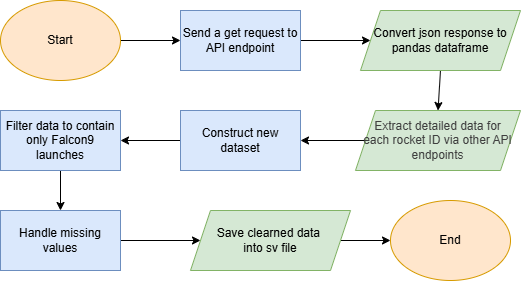

The diagram above was exported from draw.io. Its source (the exported page's mxGraphModel, read from the mxfile embedded in the PNG):
<mxGraphModel dx="473" dy="342" grid="1" gridSize="10" guides="1" tooltips="1" connect="1" arrows="1" fold="1" page="1" pageScale="1" pageWidth="850" pageHeight="1100" math="0" shadow="0">
  <root>
    <mxCell id="0" />
    <mxCell id="1" parent="0" />
    <mxCell id="5" style="edgeStyle=none;html=1;entryX=0;entryY=0.5;entryDx=0;entryDy=0;" edge="1" parent="1" source="2" target="22">
      <mxGeometry relative="1" as="geometry">
        <mxPoint x="370" y="250" as="targetPoint" />
      </mxGeometry>
    </mxCell>
    <mxCell id="2" value="Send a get request to API endpoint" style="rounded=0;whiteSpace=wrap;html=1;fillColor=#dae8fc;strokeColor=#6c8ebf;" vertex="1" parent="1">
      <mxGeometry x="190" y="220" width="120" height="60" as="geometry" />
    </mxCell>
    <mxCell id="4" style="edgeStyle=none;html=1;entryX=0;entryY=0.5;entryDx=0;entryDy=0;" edge="1" parent="1" source="3" target="2">
      <mxGeometry relative="1" as="geometry" />
    </mxCell>
    <mxCell id="3" value="Start" style="ellipse;whiteSpace=wrap;html=1;fillColor=#ffe6cc;strokeColor=#d79b00;" vertex="1" parent="1">
      <mxGeometry x="10" y="210" width="120" height="80" as="geometry" />
    </mxCell>
    <mxCell id="11" value="" style="edgeStyle=none;html=1;entryX=0.5;entryY=0;entryDx=0;entryDy=0;exitX=0.5;exitY=1;exitDx=0;exitDy=0;" edge="1" parent="1" source="22" target="26">
      <mxGeometry relative="1" as="geometry">
        <mxPoint x="430" y="280" as="sourcePoint" />
        <mxPoint x="430" y="330" as="targetPoint" />
      </mxGeometry>
    </mxCell>
    <mxCell id="16" value="" style="edgeStyle=none;html=1;" edge="1" parent="1" source="13" target="15">
      <mxGeometry relative="1" as="geometry" />
    </mxCell>
    <mxCell id="13" value="Construct new dataset" style="whiteSpace=wrap;html=1;fillColor=#dae8fc;strokeColor=#6c8ebf;rounded=0;" vertex="1" parent="1">
      <mxGeometry x="190" y="320" width="120" height="60" as="geometry" />
    </mxCell>
    <mxCell id="17" style="edgeStyle=none;html=1;exitX=0.5;exitY=1;exitDx=0;exitDy=0;" edge="1" parent="1" source="15" target="18">
      <mxGeometry relative="1" as="geometry">
        <mxPoint x="70" y="420" as="targetPoint" />
      </mxGeometry>
    </mxCell>
    <mxCell id="15" value="Filter data to contain only Falcon9 launches" style="whiteSpace=wrap;html=1;fillColor=#dae8fc;strokeColor=#6c8ebf;rounded=0;" vertex="1" parent="1">
      <mxGeometry x="10" y="320" width="120" height="60" as="geometry" />
    </mxCell>
    <mxCell id="20" value="" style="edgeStyle=none;html=1;entryX=0;entryY=0.5;entryDx=0;entryDy=0;" edge="1" parent="1" source="18" target="28">
      <mxGeometry relative="1" as="geometry">
        <mxPoint x="170" y="450" as="targetPoint" />
      </mxGeometry>
    </mxCell>
    <mxCell id="18" value="Handle missing values" style="rounded=0;whiteSpace=wrap;html=1;fillColor=#dae8fc;strokeColor=#6c8ebf;" vertex="1" parent="1">
      <mxGeometry x="10" y="420" width="120" height="60" as="geometry" />
    </mxCell>
    <mxCell id="22" value="&lt;span style=&quot;color: rgb(0, 0, 0);&quot;&gt;Convert json response to pandas dataframe&lt;/span&gt;" style="shape=parallelogram;perimeter=parallelogramPerimeter;whiteSpace=wrap;html=1;fixedSize=1;fillColor=#d5e8d4;strokeColor=#82b366;" vertex="1" parent="1">
      <mxGeometry x="370" y="220" width="160" height="60" as="geometry" />
    </mxCell>
    <mxCell id="27" style="edgeStyle=none;html=1;exitX=0;exitY=0.5;exitDx=0;exitDy=0;entryX=1;entryY=0.5;entryDx=0;entryDy=0;" edge="1" parent="1" source="26" target="13">
      <mxGeometry relative="1" as="geometry" />
    </mxCell>
    <mxCell id="26" value="&lt;span style=&quot;color: rgb(63, 63, 63);&quot;&gt;Extract detailed data for&lt;/span&gt;&lt;br style=&quot;color: rgb(63, 63, 63);&quot;&gt;&lt;span style=&quot;color: rgb(63, 63, 63);&quot;&gt;each rocket ID via other API endpoints&lt;/span&gt;" style="shape=parallelogram;perimeter=parallelogramPerimeter;whiteSpace=wrap;html=1;fixedSize=1;fillColor=#d5e8d4;strokeColor=#82b366;" vertex="1" parent="1">
      <mxGeometry x="365" y="320" width="165" height="60" as="geometry" />
    </mxCell>
    <mxCell id="34" style="edgeStyle=none;html=1;exitX=1;exitY=0.5;exitDx=0;exitDy=0;" edge="1" parent="1" source="28" target="33">
      <mxGeometry relative="1" as="geometry" />
    </mxCell>
    <mxCell id="28" value="&lt;span style=&quot;color: rgb(0, 0, 0);&quot;&gt;Save clearned data&amp;nbsp;&lt;/span&gt;&lt;div&gt;&lt;span style=&quot;color: rgb(0, 0, 0);&quot;&gt;into&amp;nbsp;&lt;/span&gt;&lt;span style=&quot;background-color: transparent;&quot;&gt;sv file&lt;/span&gt;&lt;/div&gt;" style="shape=parallelogram;perimeter=parallelogramPerimeter;whiteSpace=wrap;html=1;fixedSize=1;fillColor=#d5e8d4;strokeColor=#82b366;" vertex="1" parent="1">
      <mxGeometry x="200" y="420" width="160" height="60" as="geometry" />
    </mxCell>
    <mxCell id="33" value="End" style="ellipse;whiteSpace=wrap;html=1;fillColor=#ffe6cc;strokeColor=#d79b00;" vertex="1" parent="1">
      <mxGeometry x="400" y="410" width="120" height="80" as="geometry" />
    </mxCell>
  </root>
</mxGraphModel>